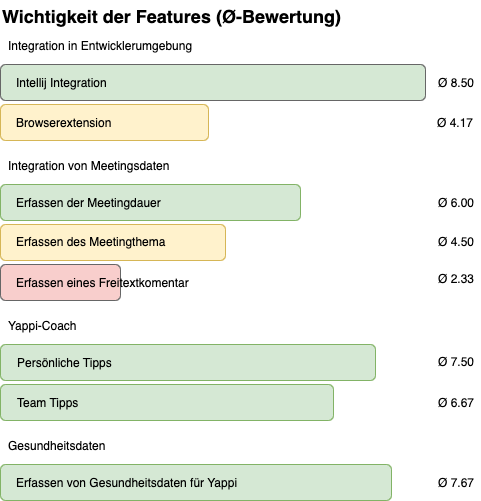

The diagram above was exported from draw.io. Its source (the exported page's mxGraphModel, read from the mxfile embedded in the PNG):
<mxGraphModel dx="-73" dy="501" grid="1" gridSize="10" guides="1" tooltips="1" connect="1" arrows="1" fold="1" page="1" pageScale="1" pageWidth="827" pageHeight="1169" math="0" shadow="0">
  <root>
    <mxCell id="0" />
    <mxCell id="1" parent="0" />
    <mxCell id="2" value="Wichtigkeit der Features (Ø-Bewertung)" style="text;align=left;verticalAlign=middle;fontSize=18;fontStyle=1" parent="1" vertex="1">
      <mxGeometry x="860" y="10" width="480" height="30" as="geometry" />
    </mxCell>
    <mxCell id="3" value="" style="shape=rectangle;rounded=1;fillColor=#d5e8d4;strokeColor=#82b366;" parent="1" vertex="1">
      <mxGeometry x="860" y="474" width="391" height="36" as="geometry" />
    </mxCell>
    <mxCell id="4" value="Erfassen von Gesundheitsdaten für Yappi" style="text;align=left;verticalAlign=middle;spacingLeft=6;fontSize=12;" parent="1" vertex="1">
      <mxGeometry x="868" y="480" width="375" height="24" as="geometry" />
    </mxCell>
    <mxCell id="5" value="" style="shape=rectangle;rounded=1;fillColor=#d5e8d4;strokeColor=#82b366;" parent="1" vertex="1">
      <mxGeometry x="860" y="354" width="375" height="36" as="geometry" />
    </mxCell>
    <mxCell id="6" value="" style="shape=rectangle;rounded=1;fillColor=#d5e8d4;strokeColor=#82b366;" parent="1" vertex="1">
      <mxGeometry x="860" y="394" width="333" height="36" as="geometry" />
    </mxCell>
    <mxCell id="7" value="Persönliche Tipps" style="text;align=left;verticalAlign=middle;spacingLeft=6;fontSize=12;" parent="1" vertex="1">
      <mxGeometry x="869" y="360" width="172" height="24" as="geometry" />
    </mxCell>
    <mxCell id="8" value="" style="shape=rectangle;rounded=1;fillColor=#d5e8d4;strokeColor=#82b366;" parent="1" vertex="1">
      <mxGeometry x="860" y="194" width="300" height="36" as="geometry" />
    </mxCell>
    <mxCell id="9" value="Erfassen der Meetingdauer" style="text;align=left;verticalAlign=middle;spacingLeft=6;fontSize=12;" parent="1" vertex="1">
      <mxGeometry x="868" y="200" width="284" height="24" as="geometry" />
    </mxCell>
    <mxCell id="10" value="" style="shape=rectangle;rounded=1;fillColor=#fff2cc;strokeColor=#d6b656;" parent="1" vertex="1">
      <mxGeometry x="860" y="234" width="225" height="36" as="geometry" />
    </mxCell>
    <mxCell id="11" value="Erfassen des Meetingthema" style="text;align=left;verticalAlign=middle;spacingLeft=6;fontSize=12;" parent="1" vertex="1">
      <mxGeometry x="868" y="239" width="209" height="24" as="geometry" />
    </mxCell>
    <mxCell id="12" value="" style="shape=rectangle;rounded=1;fillColor=#f8cecc;strokeColor=#666666;" parent="1" vertex="1">
      <mxGeometry x="860" y="274" width="120" height="36" as="geometry" />
    </mxCell>
    <mxCell id="13" value="Erfassen eines Freitextkomentar" style="text;align=left;verticalAlign=middle;spacingLeft=6;fontSize=12;" parent="1" vertex="1">
      <mxGeometry x="868" y="280" width="104" height="24" as="geometry" />
    </mxCell>
    <mxCell id="22" value="Ø 6.00" style="text;align=left;verticalAlign=middle;spacingLeft=6;fontSize=12;" parent="1" vertex="1">
      <mxGeometry x="1290" y="200" width="50" height="24" as="geometry" />
    </mxCell>
    <mxCell id="23" value="Ø 4.50" style="text;align=left;verticalAlign=middle;spacingLeft=6;fontSize=12;" parent="1" vertex="1">
      <mxGeometry x="1290" y="239" width="50" height="24" as="geometry" />
    </mxCell>
    <mxCell id="24" value="Integration von Meetingsdaten" style="text;align=left;verticalAlign=middle;spacingLeft=6;fontSize=12;" parent="1" vertex="1">
      <mxGeometry x="860" y="160" width="409" height="30" as="geometry" />
    </mxCell>
    <mxCell id="25" value="Ø 2.33" style="text;align=left;verticalAlign=middle;spacingLeft=6;fontSize=12;" parent="1" vertex="1">
      <mxGeometry x="1290" y="276" width="50" height="24" as="geometry" />
    </mxCell>
    <mxCell id="26" value="Ø 7.50" style="text;align=left;verticalAlign=middle;spacingLeft=6;fontSize=12;" parent="1" vertex="1">
      <mxGeometry x="1290" y="359" width="50" height="24" as="geometry" />
    </mxCell>
    <mxCell id="27" value="Yappi-Coach" style="text;align=left;verticalAlign=middle;spacingLeft=6;fontSize=12;" parent="1" vertex="1">
      <mxGeometry x="860" y="320" width="409" height="30" as="geometry" />
    </mxCell>
    <mxCell id="28" value="Team Tipps" style="text;align=left;verticalAlign=middle;spacingLeft=6;fontSize=12;" parent="1" vertex="1">
      <mxGeometry x="869" y="400" width="172" height="24" as="geometry" />
    </mxCell>
    <mxCell id="29" value="Ø 6.67" style="text;align=left;verticalAlign=middle;spacingLeft=6;fontSize=12;" parent="1" vertex="1">
      <mxGeometry x="1290" y="400" width="50" height="24" as="geometry" />
    </mxCell>
    <mxCell id="30" value="Gesundheitsdaten" style="text;align=left;verticalAlign=middle;spacingLeft=6;fontSize=12;" parent="1" vertex="1">
      <mxGeometry x="860" y="440" width="409" height="30" as="geometry" />
    </mxCell>
    <mxCell id="31" value="Ø 7.67" style="text;align=left;verticalAlign=middle;spacingLeft=6;fontSize=12;" parent="1" vertex="1">
      <mxGeometry x="1290" y="480" width="50" height="24" as="geometry" />
    </mxCell>
    <mxCell id="15" value="Ø 8.50" style="text;align=left;verticalAlign=middle;spacingLeft=6;fontSize=12;" parent="1" vertex="1">
      <mxGeometry x="1290" y="80" width="50" height="24" as="geometry" />
    </mxCell>
    <mxCell id="16" value="" style="shape=rectangle;rounded=1;fillColor=#d5e8d4;strokeColor=#666666;" parent="1" vertex="1">
      <mxGeometry x="860" y="74" width="425" height="36" as="geometry" />
    </mxCell>
    <mxCell id="17" value="Intellij Integration" style="text;align=left;verticalAlign=middle;spacingLeft=6;fontSize=12;" parent="1" vertex="1">
      <mxGeometry x="868" y="80" width="409" height="24" as="geometry" />
    </mxCell>
    <mxCell id="18" value="" style="shape=rectangle;rounded=1;fillColor=#fff2cc;strokeColor=#d6b656;" parent="1" vertex="1">
      <mxGeometry x="860" y="114" width="208" height="36" as="geometry" />
    </mxCell>
    <mxCell id="19" value="Browserextension" style="text;align=left;verticalAlign=middle;spacingLeft=6;fontSize=12;" parent="1" vertex="1">
      <mxGeometry x="868" y="120" width="192" height="24" as="geometry" />
    </mxCell>
    <mxCell id="20" value="Ø 4.17" style="text;align=left;verticalAlign=middle;spacingLeft=6;fontSize=12;" parent="1" vertex="1">
      <mxGeometry x="1289" y="120" width="51" height="24" as="geometry" />
    </mxCell>
    <mxCell id="21" value="Integration in Entwicklerumgebung" style="text;align=left;verticalAlign=middle;spacingLeft=6;fontSize=12;" parent="1" vertex="1">
      <mxGeometry x="860" y="40" width="409" height="30" as="geometry" />
    </mxCell>
  </root>
</mxGraphModel>